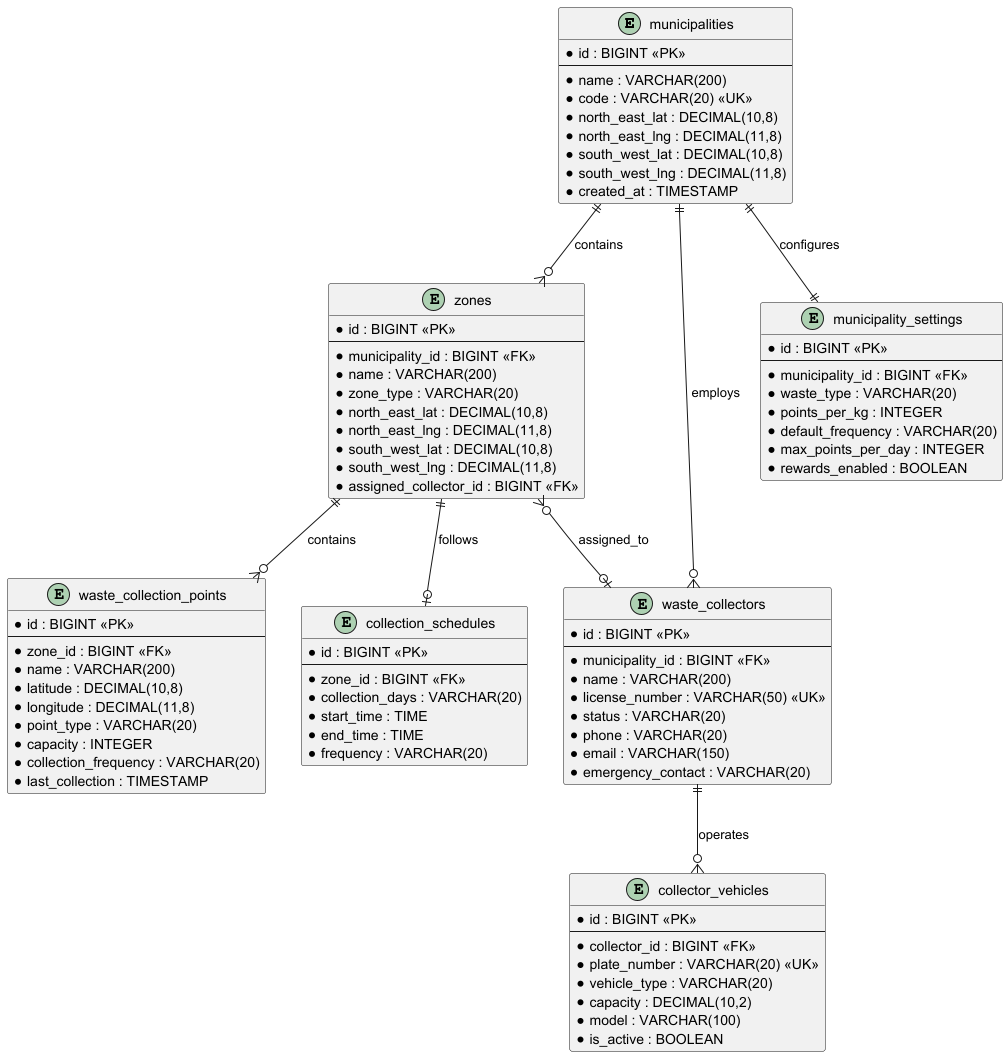

The diagram above was rendered by PlantUML. Its source (embedded in the PNG):
@startuml MunicipalityManagement_Database_Design

entity "municipalities" {
    * id : BIGINT <<PK>>
    --
    * name : VARCHAR(200)
    * code : VARCHAR(20) <<UK>>
    * north_east_lat : DECIMAL(10,8)
    * north_east_lng : DECIMAL(11,8)
    * south_west_lat : DECIMAL(10,8)
    * south_west_lng : DECIMAL(11,8)
    * created_at : TIMESTAMP
}

entity "zones" {
    * id : BIGINT <<PK>>
    --
    * municipality_id : BIGINT <<FK>>
    * name : VARCHAR(200)
    * zone_type : VARCHAR(20)
    * north_east_lat : DECIMAL(10,8)
    * north_east_lng : DECIMAL(11,8)
    * south_west_lat : DECIMAL(10,8)
    * south_west_lng : DECIMAL(11,8)
    * assigned_collector_id : BIGINT <<FK>>
}

entity "waste_collectors" {
    * id : BIGINT <<PK>>
    --
    * municipality_id : BIGINT <<FK>>
    * name : VARCHAR(200)
    * license_number : VARCHAR(50) <<UK>>
    * status : VARCHAR(20)
    * phone : VARCHAR(20)
    * email : VARCHAR(150)
    * emergency_contact : VARCHAR(20)
}

entity "collector_vehicles" {
    * id : BIGINT <<PK>>
    --
    * collector_id : BIGINT <<FK>>
    * plate_number : VARCHAR(20) <<UK>>
    * vehicle_type : VARCHAR(20)
    * capacity : DECIMAL(10,2)
    * model : VARCHAR(100)
    * is_active : BOOLEAN
}

entity "waste_collection_points" {
    * id : BIGINT <<PK>>
    --
    * zone_id : BIGINT <<FK>>
    * name : VARCHAR(200)
    * latitude : DECIMAL(10,8)
    * longitude : DECIMAL(11,8)
    * point_type : VARCHAR(20)
    * capacity : INTEGER
    * collection_frequency : VARCHAR(20)
    * last_collection : TIMESTAMP
}

entity "collection_schedules" {
    * id : BIGINT <<PK>>
    --
    * zone_id : BIGINT <<FK>>
    * collection_days : VARCHAR(20)
    * start_time : TIME
    * end_time : TIME
    * frequency : VARCHAR(20)
}

entity "municipality_settings" {
    * id : BIGINT <<PK>>
    --
    * municipality_id : BIGINT <<FK>>
    * waste_type : VARCHAR(20)
    * points_per_kg : INTEGER
    * default_frequency : VARCHAR(20)
    * max_points_per_day : INTEGER
    * rewards_enabled : BOOLEAN
}

municipalities ||--o{ zones : "contains"
municipalities ||--o{ waste_collectors : "employs"
municipalities ||--|| municipality_settings : "configures"
zones ||--o{ waste_collection_points : "contains"
zones ||--o| collection_schedules : "follows"
zones }o--o| waste_collectors : "assigned_to"
waste_collectors ||--o{ collector_vehicles : "operates"

@enduml